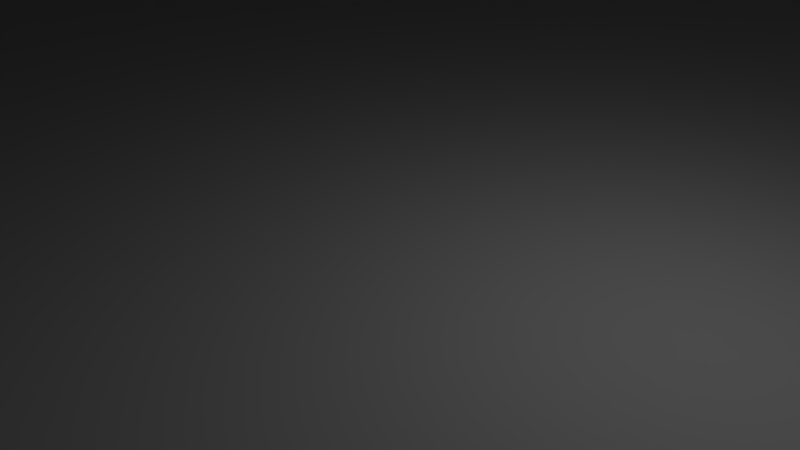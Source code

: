 # Source: GMTower.blend  (saved by Blender 2.78.0; exported with 4.5.12 LTS)
import bpy
from mathutils import Matrix  # noqa: F401  (used for matrix-valued properties, if any)

bpy.ops.wm.read_factory_settings(use_empty=True)
scene = bpy.context.scene
scene.name = 'Scene'

# ---- collections
col_collection_1 = bpy.data.collections.new('Collection 1'); scene.collection.children.link(col_collection_1)

# ---- world
world_world = bpy.data.worlds.new('World'); scene.world = world_world
world_world.color = (0.05088, 0.05088, 0.05088)
world_world.use_sun_shadow = False
world_world.sun_shadow_jitter_overblur = 0.0
world_world.cycles.sampling_method = 'MANUAL'

# ---- cameras
cam_camera = bpy.data.cameras.new('Camera')
cam_camera.clip_end = 100.0
cam_camera.lens = 35.0
cam_camera.sensor_width = 32.0
cam_camera.sensor_height = 18.0
cam_camera.ortho_scale = 7.314
cam_camera.dof.focus_distance = 0.0
cam_camera.dof.aperture_fstop = 128.0

# ---- lights
light_lamp = bpy.data.lights.new('Lamp', 'POINT')
light_lamp.transmission_factor = 0.0
light_lamp.cutoff_distance = 30.0
light_lamp.energy = 100.0
light_lamp.shadow_buffer_clip_start = 1.001
light_lamp.shadow_soft_size = 0.1
light_lamp.shadow_maximum_resolution = 0.006
light_lamp.use_absolute_resolution = True

# ---- meshes
me_cube_002 = bpy.data.meshes.new('Cube.002')
me_cube_002.from_pydata([(-1.0, -1.0, -1.708), (-1.0, -1.0, 1.0), (-1.0, 1.0, -1.708), (-1.0, 1.0, 1.0), (1.0, -1.0, -1.708), (1.0, -1.0, 1.0), (1.0, 1.0, -1.708), (1.0, 1.0, 1.0)], [], [(0, 1, 3, 2), (2, 3, 7, 6), (6, 7, 5, 4), (4, 5, 1, 0), (2, 6, 4, 0), (7, 3, 1, 5)])
me_cube_002.use_remesh_preserve_volume = False
me_cube_002.use_remesh_preserve_attributes = False
me_cube_002.use_mirror_vertex_groups = False
me_cube_002.update()
me_cylinder_002 = bpy.data.meshes.new('Cylinder.002')
me_cylinder_002.from_pydata([(4.119, -0.5772, -69.59), (4.119, -0.5772, 1.867), (5.129, -1.588, -69.59), (5.129, -1.588, 1.867), (5.129, -3.016, -69.59), (5.129, -3.016, 1.867), (4.119, -4.027, -69.59), (4.119, -4.027, 1.867), (2.69, -4.027, -69.59), (2.69, -4.027, 1.867), (1.68, -3.016, -69.59), (1.68, -3.016, 1.867), (1.68, -1.588, -69.59), (1.68, -1.588, 1.867), (2.69, -0.5772, -69.59), (2.69, -0.5772, 1.867)], [], [(0, 1, 3, 2), (2, 3, 5, 4), (4, 5, 7, 6), (6, 7, 9, 8), (8, 9, 11, 10), (10, 11, 13, 12), (3, 1, 15, 13, 11, 9, 7, 5), (12, 13, 15, 14), (14, 15, 1, 0), (0, 2, 4, 6, 8, 10, 12, 14)])
me_cylinder_002.use_remesh_preserve_volume = False
me_cylinder_002.use_remesh_preserve_attributes = False
me_cylinder_002.use_mirror_vertex_groups = False
me_cylinder_002.update()
me_cylinder_001 = bpy.data.meshes.new('Cylinder.001')
me_cylinder_001.from_pydata([(0.6997, 0.772, -1.0), (0.3902, 0.02493, 13.95), (1.432, 0.03988, -1.0), (0.6847, -0.2695, 13.95), (1.432, -0.9954, -1.0), (0.6847, -0.686, 13.95), (0.6997, -1.728, -1.0), (0.3902, -0.9805, 13.95), (-0.3356, -1.728, -1.0), (-0.02622, -0.9805, 13.95), (-1.068, -0.9954, -1.0), (-0.3207, -0.686, 13.95), (-1.068, 0.03988, -1.0), (-0.3207, -0.2695, 13.95), (-0.3356, 0.772, -1.0), (-0.02622, 0.02493, 13.95), (1.432, 0.03988, 13.95), (0.6997, 0.772, 13.95), (1.432, -0.9954, 13.95), (0.6997, -1.728, 13.95), (-0.3356, -1.728, 13.95), (-1.068, -0.9954, 13.95), (-1.068, 0.03988, 13.95), (-0.3356, 0.772, 13.95), (0.6847, -0.2695, 14.49), (0.3902, 0.02493, 14.49), (0.6847, -0.686, 14.49), (0.3902, -0.9805, 14.49), (-0.02622, -0.9805, 14.49), (-0.3207, -0.686, 14.49), (-0.3207, -0.2695, 14.49), (-0.02622, 0.02493, 14.49)], [], [(0, 17, 16, 2), (2, 16, 18, 4), (4, 18, 19, 6), (6, 19, 20, 8), (8, 20, 21, 10), (10, 21, 22, 12), (1, 15, 31, 25), (12, 22, 23, 14), (14, 23, 17, 0), (0, 2, 4, 6, 8, 10, 12, 14), (1, 3, 16, 17), (3, 5, 18, 16), (5, 7, 19, 18), (7, 9, 20, 19), (9, 11, 21, 20), (11, 13, 22, 21), (13, 15, 23, 22), (15, 1, 17, 23), (24, 25, 31, 30, 29, 28, 27, 26), (13, 11, 29, 30), (9, 7, 27, 28), (5, 3, 24, 26), (15, 13, 30, 31), (11, 9, 28, 29), (7, 5, 26, 27), (3, 1, 25, 24)])
me_cylinder_001.use_remesh_preserve_volume = False
me_cylinder_001.use_remesh_preserve_attributes = False
me_cylinder_001.use_mirror_vertex_groups = False
me_cylinder_001.update()
me_cylinder = bpy.data.meshes.new('Cylinder')
me_cylinder.from_pydata([(0.0, 1.0, -1.0), (0.0, 1.0, 8.732), (0.5, 0.866, -1.0), (0.5, 0.866, 8.732), (0.866, 0.5, -1.0), (0.866, 0.5, 8.732), (1.0, -4.371e-08, -1.0), (1.0, -4.371e-08, 8.732), (0.866, -0.5, -1.0), (0.866, -0.5, 8.732), (0.5, -0.866, -1.0), (0.5, -0.866, 8.732), (1.51e-07, -1.0, -1.0), (1.51e-07, -1.0, 8.732), (-0.5, -0.866, -1.0), (-0.5, -0.866, 8.732), (-0.866, -0.5, -1.0), (-0.866, -0.5, 8.732), (-1.0, -4.649e-07, -1.0), (-1.0, -4.649e-07, 8.732), (-0.866, 0.5, -1.0), (-0.866, 0.5, 8.732), (-0.5, 0.866, -1.0), (-0.5, 0.866, 8.732)], [], [(0, 1, 3, 2), (2, 3, 5, 4), (4, 5, 7, 6), (6, 7, 9, 8), (8, 9, 11, 10), (10, 11, 13, 12), (12, 13, 15, 14), (14, 15, 17, 16), (16, 17, 19, 18), (18, 19, 21, 20), (3, 1, 23, 21, 19, 17, 15, 13, 11, 9, 7, 5), (20, 21, 23, 22), (22, 23, 1, 0), (0, 2, 4, 6, 8, 10, 12, 14, 16, 18, 20, 22)])
me_cylinder.use_remesh_preserve_volume = False
me_cylinder.use_remesh_preserve_attributes = False
me_cylinder.use_mirror_vertex_groups = False
me_cylinder.update()

# ---- objects
ob_cube = bpy.data.objects.new('Cube', me_cube_002)
ob_cylinder_002 = bpy.data.objects.new('Cylinder.002', me_cylinder_002)
ob_cylinder_001 = bpy.data.objects.new('Cylinder.001', me_cylinder_001)
ob_cylinder = bpy.data.objects.new('Cylinder', me_cylinder)
ob_lamp = bpy.data.objects.new('Lamp', light_lamp)
ob_camera = bpy.data.objects.new('Camera', cam_camera)

# ---- transforms, parenting, visibility, modifiers, constraints
ob_cube.location = (0.4637, 1.621e-06, -5.704)
ob_cube.scale = (70.5, 75.81, 5.838)
ob_cube.lineart.crease_threshold = 0.0
ob_cylinder_002.location = (24.54, -50.88, 134.0)
ob_cylinder_002.scale = (2.975, 2.975, 1.924)
ob_cylinder_002.lineart.crease_threshold = 0.0
_m = ob_cylinder_002.modifiers.new('Array', 'ARRAY')
_m.constant_offset_displace = (0.0, 0.0, 0.0)
_m.relative_offset_displace = (-6.8, 0.0, 0.0)
_m = ob_cylinder_002.modifiers.new('Array.001', 'ARRAY')
_m.constant_offset_displace = (0.0, 0.0, 0.0)
_m.relative_offset_displace = (0.0, 11.3, 0.0)
ob_cylinder_001.location = (31.99, -28.11, 9.156)
ob_cylinder_001.scale = (13.95, 13.95, 9.022)
ob_cylinder_001.lineart.crease_threshold = 0.0
_m = ob_cylinder_001.modifiers.new('Array', 'ARRAY')
_m.constant_offset_displace = (0.0, 0.0, 0.0)
_m.relative_offset_displace = (-2.0, 0.0, 0.0)
_m = ob_cylinder_001.modifiers.new('Array.001', 'ARRAY')
_m.constant_offset_displace = (0.0, 0.0, 0.0)
_m.relative_offset_displace = (0.0, 2.0, 0.0)
ob_cylinder.location = (0.0, 0.0, 19.98)
ob_cylinder.scale = (19.85, 19.85, 19.85)
ob_cylinder.lineart.crease_threshold = 0.0
ob_lamp.location = (4.076, 1.005, 5.904)
ob_lamp.rotation_euler = (0.6503, 0.05522, 1.866)
ob_lamp.lock_rotations_4d = False
ob_lamp.empty_display_type = 'ARROWS'
ob_lamp.color = (0.0, 0.0, 0.0, 0.0)
ob_lamp.lineart.crease_threshold = 0.0
ob_camera.location = (7.481, -6.508, 5.344)
ob_camera.rotation_euler = (1.109, 0.0, 0.8149)
ob_camera.lock_rotations_4d = False
ob_camera.empty_display_type = 'ARROWS'
ob_camera.color = (0.0, 0.0, 0.0, 0.0)
ob_camera.display_type = 'WIRE'
ob_camera.lineart.crease_threshold = 0.0

# ---- collection membership
col_collection_1.objects.link(ob_cube)
col_collection_1.objects.link(ob_cylinder_002)
col_collection_1.objects.link(ob_cylinder_001)
col_collection_1.objects.link(ob_cylinder)
col_collection_1.objects.link(ob_lamp)
col_collection_1.objects.link(ob_camera)

# ---- scene / render settings (as saved in the file)
scene.camera = ob_camera
scene.frame_start = 1; scene.frame_end = 250; scene.frame_set(1)
scene.render.engine = 'BLENDER_EEVEE_NEXT'
scene.render.resolution_percentage = 50
scene.render.dither_intensity = 0.0
scene.cycles.use_denoising = False
scene.cycles.samples = 128
scene.cycles.sampling_pattern = 'TABULATED_SOBOL'
scene.cycles.light_sampling_threshold = 0.0
scene.cycles.use_adaptive_sampling = False
scene.cycles.use_light_tree = False
scene.cycles.blur_glossy = 0.0
scene.cycles.sample_clamp_indirect = 0.0
scene.view_settings.view_transform = 'Standard'
bpy.context.view_layer.update()
